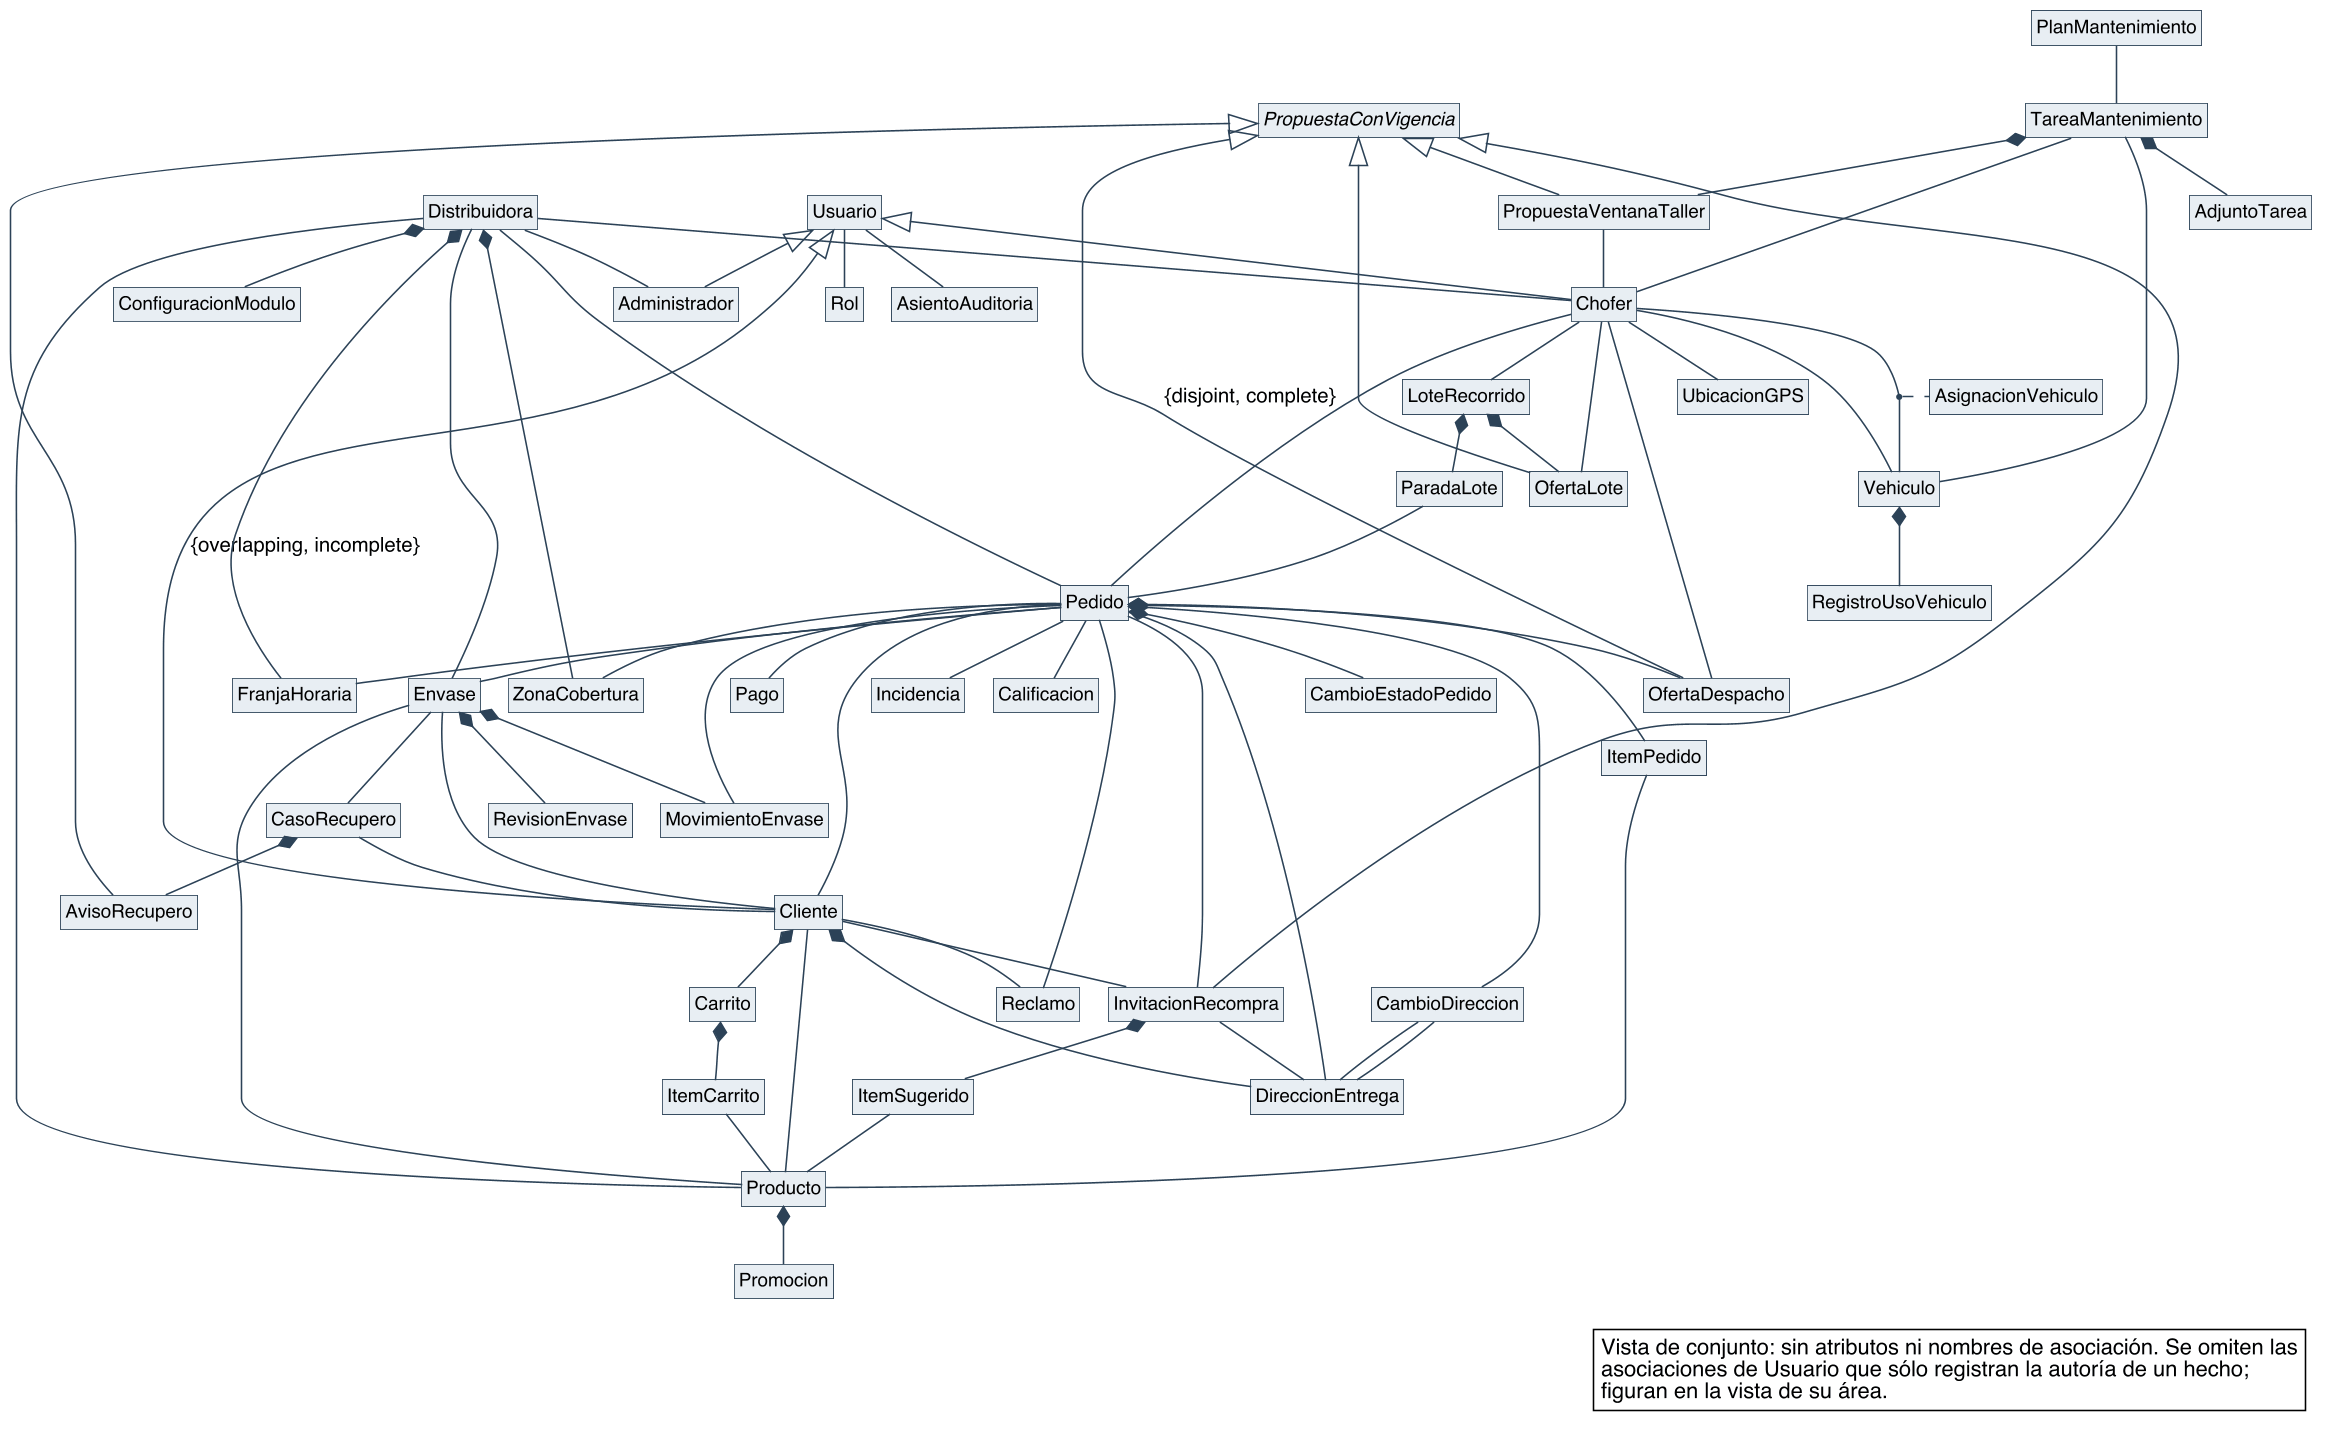

The diagram above was rendered by PlantUML. Its source (embedded in the PNG):
@startuml
skinparam backgroundColor #FFFFFF
skinparam shadowing false
skinparam defaultFontName Helvetica
skinparam defaultFontSize 13
skinparam dpi 150
skinparam nodesep 40
skinparam ranksep 55
skinparam classAttributeIconSize 0
skinparam roundCorner 0
skinparam class {
  BorderColor #2C4257
  BackgroundColor #FFFFFF
  ArrowColor #2C4257
  FontSize 14
  AttributeFontSize 12
  HeaderBackgroundColor #E8EEF3
}
skinparam class<<referencia>> {
  BackgroundColor #F1F1F1
  BorderColor #8A97A3
  FontColor #55616C
}
skinparam note {
  BackgroundColor #FFFFFF
  BorderColor #2C4257
}
skinparam packageStyle rectangle
skinparam package {
  BorderColor #8A97A3
  FontSize 13
  FontColor #55616C
}
hide circle
hide methods
hide empty members

skinparam nodesep 18
skinparam ranksep 35
class Distribuidora
class Usuario
class Rol
class Administrador
class ConfiguracionModulo
class AsientoAuditoria
class Cliente
class DireccionEntrega
class InvitacionRecompra
class ItemSugerido
class Producto
class Promocion
class Envase
class MovimientoEnvase
class RevisionEnvase
class CasoRecupero
class AvisoRecupero
class Carrito
class ItemCarrito
class Pedido
class ItemPedido
class CambioEstadoPedido
class CambioDireccion
class ZonaCobertura
class FranjaHoraria
class Pago
abstract class PropuestaConVigencia
class OfertaDespacho
class LoteRecorrido
class ParadaLote
class OfertaLote
class Chofer
class Vehiculo
class AsignacionVehiculo
class PlanMantenimiento
class TareaMantenimiento
class AdjuntoTarea
class PropuestaVentanaTaller
class UbicacionGPS
class RegistroUsoVehiculo
class Reclamo
class Incidencia
class Calificacion

Usuario <|-- Cliente : {overlapping, incomplete}
Usuario <|-- Chofer
Usuario <|-- Administrador
PropuestaConVigencia <|-- OfertaDespacho : {disjoint, complete}
PropuestaConVigencia <|-- OfertaLote
PropuestaConVigencia <|-- PropuestaVentanaTaller
PropuestaConVigencia <|-- InvitacionRecompra
PropuestaConVigencia <|-- AvisoRecupero

Usuario -- Rol
Distribuidora -- Chofer
Distribuidora -- Administrador
Distribuidora -- Producto
Distribuidora -- Envase
Distribuidora -- Pedido
Distribuidora *-- ZonaCobertura
Distribuidora *-- FranjaHoraria
Distribuidora *-- ConfiguracionModulo
Usuario -- AsientoAuditoria
Cliente *-- DireccionEntrega
Cliente -- Pedido
Cliente *-- Carrito
Cliente -- InvitacionRecompra
Cliente -- Producto
InvitacionRecompra -- Pedido
InvitacionRecompra *-- ItemSugerido
InvitacionRecompra -- DireccionEntrega
ItemSugerido -- Producto
Carrito *-- ItemCarrito
ItemCarrito -- Producto
Pedido *-- ItemPedido
ItemPedido -- Producto
Pedido -- DireccionEntrega
Pedido -- FranjaHoraria
Pedido -- ZonaCobertura
Pedido *-- CambioEstadoPedido
Pedido *-- CambioDireccion
CambioDireccion -- DireccionEntrega
CambioDireccion -- DireccionEntrega
Chofer -- Pedido
Pedido -- Pago
Pedido *-- OfertaDespacho
OfertaDespacho -- Chofer
LoteRecorrido *-- ParadaLote
ParadaLote -- Pedido
LoteRecorrido *-- OfertaLote
OfertaLote -- Chofer
Chofer -- LoteRecorrido
Chofer -- Vehiculo
Chofer -- Vehiculo
Chofer -- UbicacionGPS
PlanMantenimiento -- TareaMantenimiento
TareaMantenimiento -- Vehiculo
TareaMantenimiento -- Chofer
TareaMantenimiento *-- PropuestaVentanaTaller
TareaMantenimiento *-- AdjuntoTarea
PropuestaVentanaTaller -- Chofer
Vehiculo *-- RegistroUsoVehiculo
Producto *-- Promocion
Producto -- Envase
Envase *-- MovimientoEnvase
Envase *-- RevisionEnvase
Pedido -- MovimientoEnvase
Cliente -- Envase
Pedido -- Envase
Envase -- CasoRecupero
CasoRecupero -- Cliente
CasoRecupero *-- AvisoRecupero
Pedido -- Reclamo
Cliente -- Reclamo
Pedido -- Incidencia
Pedido -- Calificacion
(Chofer, Vehiculo) .. AsignacionVehiculo

legend bottom right
  Vista de conjunto: sin atributos ni nombres de asociación. Se omiten las
  asociaciones de Usuario que sólo registran la autoría de un hecho;
  figuran en la vista de su área.
endlegend
@enduml